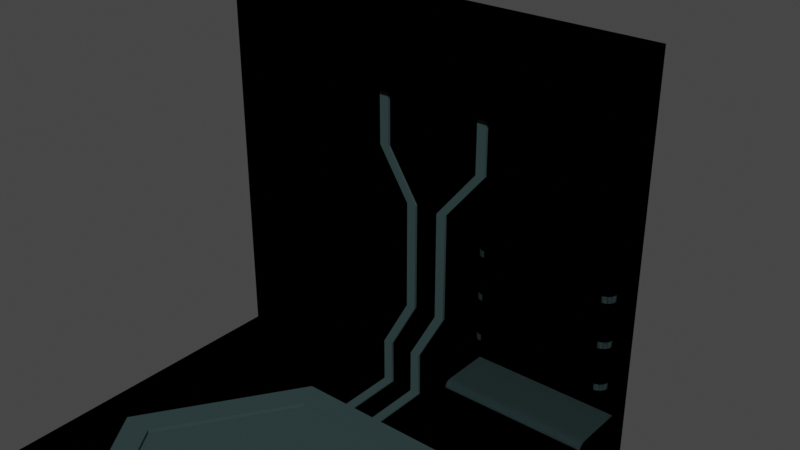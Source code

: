# Source: Booth_Generic.blend  (saved by Blender 2.93.21; exported with 4.5.12 LTS)
import bpy
from mathutils import Matrix  # noqa: F401  (used for matrix-valued properties, if any)

bpy.ops.wm.read_factory_settings(use_empty=True)
scene = bpy.context.scene
scene.name = 'Scene'

# ---- collections
col_collection = bpy.data.collections.new('Collection'); scene.collection.children.link(col_collection)
col_booth_simple = bpy.data.collections.new('Booth Simple'); scene.collection.children.link(col_booth_simple)

# ---- materials (node trees are filled in below, after node groups)
mat_booth = bpy.data.materials.new('Booth')
mat_booth.use_transparent_shadow = False
mat_booth.diffuse_color = (0.02563, 0.04831, 0.04954, 1.0)
mat_booth.roughness = 1.0
mat_booth.specular_intensity = 0.33

# ---- node groups
ng_auto_smooth = bpy.data.node_groups.new('Auto Smooth', 'GeometryNodeTree')
_s = ng_auto_smooth.interface.new_socket(name='Geometry', in_out='OUTPUT', socket_type='NodeSocketGeometry')
_s = ng_auto_smooth.interface.new_socket(name='Geometry', in_out='INPUT', socket_type='NodeSocketGeometry')
_s = ng_auto_smooth.interface.new_socket(name='Angle', in_out='INPUT', socket_type='NodeSocketFloat')
_s.subtype = 'ANGLE'
_s.min_value = 0.0
_s.max_value = 3.142
ng_auto_smooth.is_modifier = True
_N = ng_auto_smooth.nodes; _L = ng_auto_smooth.links
n0 = _N.new('NodeGroupOutput'); n0.name = 'Group Output'; n0.location = (480, -100)
n1 = _N.new('NodeGroupInput'); n1.name = 'Group Input'; n1.location = (-420, -300)
n2 = _N.new('NodeGroupInput'); n2.name = 'Group Input.001'; n2.location = (-60, -100)
n3 = _N.new('GeometryNodeSetShadeSmooth'); n3.name = 'Set Shade Smooth'; n3.location = (120, -100)
n3.domain = 'EDGE'
n4 = _N.new('GeometryNodeSetShadeSmooth'); n4.name = 'Set Shade Smooth.001'; n4.location = (300, -100)
n5 = _N.new('GeometryNodeInputMeshEdgeAngle'); n5.name = 'Edge Angle'; n5.location = (-420, -220)
n6 = _N.new('GeometryNodeInputEdgeSmooth'); n6.name = 'Is Edge Smooth'; n6.location = (-60, -160)
n7 = _N.new('GeometryNodeInputShadeSmooth'); n7.name = 'Is Face Smooth'; n7.location = (-240, -340)
n8 = _N.new('FunctionNodeBooleanMath'); n8.name = 'Boolean Math'; n8.location = (-60, -220)
n9 = _N.new('FunctionNodeCompare'); n9.name = 'Compare'; n9.location = (-240, -180)
n9.operation = 'LESS_EQUAL'
_L.new(n5.outputs[0], n9.inputs[0])
_L.new(n4.outputs[0], n0.inputs[0])
_L.new(n1.outputs[1], n9.inputs[1])
_L.new(n9.outputs[0], n8.inputs[0])
_L.new(n7.outputs[0], n8.inputs[1])
_L.new(n2.outputs[0], n3.inputs[0])
_L.new(n6.outputs[0], n3.inputs[1])
_L.new(n3.outputs[0], n4.inputs[0])
_L.new(n8.outputs[0], n3.inputs[2])
n0.is_active_output = True

# ---- material node trees
mat_booth.use_nodes = True; mat_booth.node_tree.nodes.clear()
_N = mat_booth.node_tree.nodes; _L = mat_booth.node_tree.links
n0 = _N.new('ShaderNodeBsdfPrincipled'); n0.name = 'Principled BSDF'; n0.location = (10, 300)
n0.distribution = 'GGX'
n0.subsurface_method = 'BURLEY'
n0.inputs[0].default_value = (0.02519, 0.04817, 0.04971, 1.0)
n0.inputs[2].default_value = 1.0
n0.inputs[3].default_value = 1.45
n0.inputs[13].default_value = 0.33
n0.inputs[27].default_value = (0.0, 0.0, 0.0, 1.0)
n0.inputs[28].default_value = 1.0
n1 = _N.new('ShaderNodeOutputMaterial'); n1.name = 'Material Output'; n1.location = (300, 300)
n2 = _N.new('ShaderNodeNormalMap'); n2.name = 'Normal Map'; n2.location = (-300, -300)
n2.label = 'Normal/Map'
n2.inputs[0].default_value = 0.0
_L.new(n0.outputs[0], n1.inputs[0])
_L.new(n2.outputs[0], n0.inputs[5])
n1.is_active_output = True

# ---- world
world_world = bpy.data.worlds.new('World'); scene.world = world_world
world_world.use_nodes = True; world_world.node_tree.nodes.clear()
_N = world_world.node_tree.nodes; _L = world_world.node_tree.links
n0 = _N.new('ShaderNodeOutputWorld'); n0.name = 'World Output'; n0.location = (300, 300)
n1 = _N.new('ShaderNodeBackground'); n1.name = 'Background'; n1.location = (10, 300)
n1.inputs[0].default_value = (0.05088, 0.05088, 0.05088, 1.0)
_L.new(n1.outputs[0], n0.inputs[0])
n0.is_active_output = True
world_world.color = (0.05088, 0.05088, 0.05088)
world_world.use_sun_shadow = False
world_world.sun_shadow_jitter_overblur = 0.0

# ---- meshes
me_comunidad_hispana_creadores_3_006 = bpy.data.meshes.new('comunidad hispana creadores 3.006')
me_comunidad_hispana_creadores_3_006.from_pydata([(2.068, 2.0, 0.04787), (2.068, -1.918, 0.04787), (-2.052, 2.0, 0.04787), (-2.052, -1.918, 0.04787), (2.068, 2.0, -0.002129), (2.068, -1.918, -0.002129), (-2.052, -1.918, -0.002128), (-2.052, 2.0, -0.002128), (2.068, 2.0, 3.765), (-2.067, 2.0, 3.765), (2.068, 2.0, -0.001769), (-2.067, 2.0, -0.001768), (-2.067, 2.03, 3.765), (2.068, 2.042, 3.765), (-2.067, 2.03, -0.001768), (2.068, 2.042, -0.001769), (-0.6109, 1.916, 2.431), (-0.6109, 1.916, 0.723), (-1.868, 1.916, 2.431), (-1.868, 1.916, 0.723), (-0.5475, 1.99, 2.494), (-0.5475, 1.99, 0.6596), (-1.931, 1.99, 0.6596), (-1.931, 1.99, 2.494), (-0.5475, 1.916, 2.494), (-0.5475, 1.916, 0.6596), (-1.931, 1.916, 2.494), (-1.931, 1.916, 0.6596), (-0.6109, 1.968, 2.431), (-0.6109, 1.968, 0.723), (-1.868, 1.968, 2.431), (-1.868, 1.968, 0.723), (1.948, 2.019, 1.055), (1.948, 2.019, 0.9986), (0.7179, 2.019, 1.055), (0.7179, 2.019, 0.9986), (1.948, 2.019, 1.439), (1.948, 2.019, 1.382), (0.7179, 2.019, 1.439), (0.7179, 2.019, 1.382), (1.948, 2.019, 1.837), (1.948, 2.019, 1.78), (0.7179, 2.019, 1.837), (0.7179, 2.019, 1.78), (1.975, 2.019, 0.7322), (1.975, 2.019, 0.6756), (0.7179, 2.019, 0.7322), (0.7179, 2.019, 0.6756), (0.7179, 1.524, 0.6756), (1.975, 1.586, 0.6756), (0.7179, 1.586, 0.6756), (0.7179, 1.586, 0.7323), (1.975, 1.524, 0.01392), (0.7179, 1.524, 0.01392), (1.975, 1.586, 0.01392), (0.7179, 1.586, 0.01392), (1.975, 1.586, 0.7323), (1.975, 1.524, 0.6756), (1.975, 1.562, 0.7279), (1.975, 1.542, 0.7157), (1.975, 1.528, 0.6973), (0.7179, 1.528, 0.6973), (0.7179, 1.542, 0.7157), (0.7179, 1.562, 0.7279), (1.878, 1.916, 3.6), (1.878, 1.916, 2.977), (-1.868, 1.916, 3.6), (-1.868, 1.916, 2.977), (1.941, 1.99, 3.663), (1.941, 1.99, 2.913), (-1.931, 1.99, 2.913), (-1.931, 1.99, 3.663), (1.941, 1.916, 3.663), (1.941, 1.916, 2.913), (-1.931, 1.916, 3.663), (-1.931, 1.916, 2.913), (1.878, 1.968, 3.6), (1.878, 1.968, 2.977), (-1.868, 1.968, 3.6), (-1.868, 1.968, 2.977), (1.869, 1.868, 1.055), (1.948, 1.947, 1.055), (1.893, 1.872, 1.055), (1.915, 1.883, 1.055), (1.933, 1.901, 1.055), (1.944, 1.923, 1.055), (1.948, 1.947, 0.9986), (1.869, 1.868, 0.9986), (1.944, 1.923, 0.9986), (1.933, 1.901, 0.9986), (1.915, 1.883, 0.9986), (1.893, 1.872, 0.9986), (0.7179, 1.947, 1.055), (0.7971, 1.868, 1.055), (0.7217, 1.923, 1.055), (0.733, 1.901, 1.055), (0.7505, 1.883, 1.055), (0.7726, 1.872, 1.055), (0.7971, 1.868, 0.9986), (0.7179, 1.947, 0.9986), (0.7726, 1.872, 0.9986), (0.7505, 1.883, 0.9986), (0.733, 1.901, 0.9986), (0.7217, 1.923, 0.9986), (1.869, 1.868, 1.439), (1.948, 1.947, 1.439), (1.893, 1.872, 1.439), (1.915, 1.883, 1.439), (1.933, 1.901, 1.439), (1.944, 1.923, 1.439), (1.948, 1.947, 1.382), (1.869, 1.868, 1.382), (1.944, 1.923, 1.382), (1.933, 1.901, 1.382), (1.915, 1.883, 1.382), (1.893, 1.872, 1.382), (0.7179, 1.947, 1.439), (0.7971, 1.868, 1.439), (0.7217, 1.923, 1.439), (0.733, 1.901, 1.439), (0.7505, 1.883, 1.439), (0.7726, 1.872, 1.439), (0.7971, 1.868, 1.382), (0.7179, 1.947, 1.382), (0.7726, 1.872, 1.382), (0.7505, 1.883, 1.382), (0.733, 1.901, 1.382), (0.7217, 1.923, 1.382), (1.869, 1.868, 1.837), (1.948, 1.947, 1.837), (1.893, 1.872, 1.837), (1.915, 1.883, 1.837), (1.933, 1.901, 1.837), (1.944, 1.923, 1.837), (1.948, 1.947, 1.78), (1.869, 1.868, 1.78), (1.944, 1.923, 1.78), (1.933, 1.901, 1.78), (1.915, 1.883, 1.78), (1.893, 1.872, 1.78), (0.7179, 1.947, 1.837), (0.7971, 1.868, 1.837), (0.7217, 1.923, 1.837), (0.733, 1.901, 1.837), (0.7505, 1.883, 1.837), (0.7726, 1.872, 1.837), (0.7971, 1.868, 1.78), (0.7179, 1.947, 1.78), (0.7726, 1.872, 1.78), (0.7505, 1.883, 1.78), (0.733, 1.901, 1.78), (0.7217, 1.923, 1.78), (1.989, 2.019, 0.7322), (1.989, 2.019, 0.6756), (0.7041, 2.019, 0.6756), (0.7041, 2.019, 0.7322), (1.989, 1.586, 0.7323), (1.989, 1.586, 0.6756), (1.989, 1.524, 0.6756), (0.7041, 1.586, 0.6756), (0.7041, 1.524, 0.6756), (0.7041, 1.586, 0.7323), (1.989, 1.524, 0.01392), (1.989, 1.586, 0.01392), (0.7041, 1.524, 0.01392), (0.7041, 1.586, 0.01392), (1.989, 1.528, 0.6973), (0.7041, 1.542, 0.7157), (0.7041, 1.528, 0.6973), (1.989, 1.542, 0.7157), (0.7041, 1.562, 0.7279), (1.989, 1.562, 0.7279), (-0.6109, 1.968, 2.431), (-0.6109, 1.968, 0.723), (-1.868, 1.968, 2.431), (-1.868, 1.968, 0.723), (0.7617, 1.417, 0.02179), (0.7617, -1.334, 0.02179), (-0.7456, 1.417, 0.02179), (-0.7456, -1.334, 0.02179), (1.683, 0.04111, 0.02179), (-1.667, 0.04111, 0.02179), (1.399, 0.04111, 0.08793), (0.6357, -1.098, 0.08793), (-0.6196, 1.181, 0.08793), (0.6357, 1.181, 0.08793), (-1.383, 0.04111, 0.08793), (-0.6196, -1.098, 0.08793), (1.683, 0.04111, 0.08793), (0.7617, -1.334, 0.08793), (-0.7456, 1.417, 0.08793), (0.7617, 1.417, 0.08793), (-1.667, 0.04111, 0.08793), (-0.7456, -1.334, 0.08793), (1.399, 0.04111, 0.0555), (-1.383, 0.04111, 0.0555), (0.6357, -1.098, 0.0555), (-0.6196, 1.181, 0.0555), (0.6357, 1.181, 0.0555), (-0.6196, -1.098, 0.0555), (-0.3455, 2.0, 0.4714), (-0.2583, 2.0, 0.4714), (-0.3455, 2.0, 0.02948), (-0.2583, 2.0, 0.02948), (-0.08043, 2.0, 0.9525), (0.006827, 2.0, 0.9525), (-0.08043, 2.0, 1.95), (0.006827, 2.0, 1.95), (-0.3455, 1.975, 0.4714), (-0.2583, 1.975, 0.4714), (-0.3455, 1.975, 0.02948), (-0.2583, 1.975, 0.02948), (-0.08043, 1.975, 0.9525), (0.006827, 1.975, 0.9525), (-0.08043, 1.975, 1.95), (0.006827, 1.975, 1.95), (-0.3741, 2.0, 2.409), (-0.2869, 2.0, 2.409), (-0.3741, 1.975, 2.409), (-0.2869, 1.975, 2.409), (-0.3741, 2.0, 2.938), (-0.2869, 2.0, 2.938), (-0.3741, 1.975, 2.938), (-0.2869, 1.975, 2.938), (-0.03445, 2.0, 0.4714), (0.05281, 2.0, 0.4714), (-0.03445, 2.0, 0.02948), (0.05281, 2.0, 0.02948), (0.2307, 2.0, 0.9525), (0.3179, 2.0, 0.9525), (0.2307, 2.0, 1.95), (0.3179, 2.0, 1.95), (-0.03445, 1.975, 0.4714), (0.05281, 1.975, 0.4714), (-0.03445, 1.975, 0.02948), (0.05281, 1.975, 0.02948), (0.2307, 1.975, 0.9525), (0.3179, 1.975, 0.9525), (0.2307, 1.975, 1.95), (0.3179, 1.975, 1.95), (0.6109, 2.0, 2.409), (0.6982, 2.0, 2.409), (0.6109, 1.975, 2.409), (0.6982, 1.975, 2.409), (0.6109, 2.0, 2.938), (0.6982, 2.0, 2.938), (0.6109, 1.975, 2.938), (0.6982, 1.975, 2.938), (-0.2583, 2.0, 0.06178), (-0.3455, 2.0, 0.06178), (-0.2583, 1.975, 0.06178), (-0.3455, 1.975, 0.06178), (0.05281, 2.0, 0.06178), (-0.03445, 2.0, 0.06178), (0.05281, 1.975, 0.06178), (-0.03445, 1.975, 0.06178), (-0.3455, 1.41, 0.02948), (-0.2583, 1.41, 0.02948), (-0.03445, 1.41, 0.02948), (0.05281, 1.41, 0.02948), (-0.2583, 1.41, 0.06178), (-0.3455, 1.41, 0.06178), (0.05281, 1.41, 0.06178), (-0.03445, 1.41, 0.06178), (-0.2583, 2.0, 0.06178), (-0.2583, 1.975, 0.06178), (-0.3455, 2.0, 0.06178), (-0.3455, 1.975, 0.06178), (0.05281, 2.0, 0.06178), (0.05281, 1.975, 0.06178), (-0.03445, 2.0, 0.06178), (-0.03445, 1.975, 0.06178)], [], [(5, 4, 0, 1), (7, 6, 3, 2), (6, 5, 1, 3), (1, 0, 2, 3), (10, 8, 9, 11), (15, 14, 12, 13), (8, 10, 15, 13), (9, 8, 13, 12), (9, 12, 14, 11), (21, 20, 24, 25), (20, 23, 26, 24), (23, 22, 27, 26), (22, 21, 25, 27), (19, 17, 29, 31), (16, 17, 25, 24), (18, 16, 24, 26), (19, 18, 26, 27), (17, 19, 27, 25), (16, 18, 30, 28), (18, 19, 31, 30), (17, 16, 28, 29), (32, 34, 92, 94, 95, 96, 97, 93, 80, 82, 83, 84, 85, 81), (87, 80, 93, 98), (34, 35, 99, 92), (35, 33, 86, 88, 89, 90, 91, 87, 98, 100, 101, 102, 103, 99), (37, 36, 105, 110), (36, 38, 116, 118, 119, 120, 121, 117, 104, 106, 107, 108, 109, 105), (111, 104, 117, 122), (38, 39, 123, 116), (39, 37, 110, 112, 113, 114, 115, 111, 122, 124, 125, 126, 127, 123), (41, 40, 129, 134), (40, 42, 140, 142, 143, 144, 145, 141, 128, 130, 131, 132, 133, 129), (135, 128, 141, 146), (42, 43, 147, 140), (43, 41, 134, 136, 137, 138, 139, 135, 146, 148, 149, 150, 151, 147), (56, 58, 171, 156), (45, 44, 152, 153), (60, 57, 158, 166), (44, 46, 51, 56), (47, 45, 49, 50), (50, 55, 165, 159), (57, 48, 53, 52), (50, 49, 54, 55), (44, 56, 156, 152), (48, 57, 60, 61), (61, 60, 59, 62), (62, 59, 58, 63), (63, 58, 56, 51), (58, 59, 169, 171), (69, 68, 72, 73), (68, 71, 74, 72), (71, 70, 75, 74), (70, 69, 73, 75), (67, 65, 77, 79), (64, 65, 73, 72), (66, 64, 72, 74), (67, 66, 74, 75), (65, 67, 75, 73), (77, 76, 78, 79), (64, 66, 78, 76), (66, 67, 79, 78), (65, 64, 76, 77), (80, 87, 91, 82), (82, 91, 90, 83), (83, 90, 89, 84), (84, 89, 88, 85), (85, 88, 86, 81), (98, 93, 97, 100), (100, 97, 96, 101), (101, 96, 95, 102), (102, 95, 94, 103), (103, 94, 92, 99), (104, 111, 115, 106), (106, 115, 114, 107), (107, 114, 113, 108), (108, 113, 112, 109), (109, 112, 110, 105), (122, 117, 121, 124), (124, 121, 120, 125), (125, 120, 119, 126), (126, 119, 118, 127), (127, 118, 116, 123), (128, 135, 139, 130), (130, 139, 138, 131), (131, 138, 137, 132), (132, 137, 136, 133), (133, 136, 134, 129), (146, 141, 145, 148), (148, 145, 144, 149), (149, 144, 143, 150), (150, 143, 142, 151), (151, 142, 140, 147), (33, 32, 81, 86), (157, 158, 162, 163), (161, 159, 160, 168, 167, 170), (155, 154, 159, 161), (153, 152, 156, 157), (160, 159, 165, 164), (157, 156, 171, 169, 166, 158), (49, 45, 153, 157), (52, 54, 163, 162), (57, 52, 162, 158), (47, 50, 159, 154), (61, 62, 167, 168), (46, 47, 154, 155), (55, 53, 164, 165), (48, 61, 168, 160), (59, 60, 166, 169), (63, 51, 161, 170), (54, 49, 157, 163), (51, 46, 155, 161), (62, 63, 170, 167), (53, 48, 160, 164), (173, 172, 174, 175), (182, 185, 198, 194), (185, 184, 197, 198), (180, 176, 191, 188), (178, 181, 192, 190), (177, 180, 188, 189), (181, 179, 193, 192), (179, 177, 189, 193), (176, 178, 190, 191), (182, 183, 189, 188), (184, 185, 191, 190), (186, 184, 190, 192), (183, 187, 193, 189), (185, 182, 188, 191), (187, 186, 192, 193), (194, 198, 197, 195), (196, 194, 195, 199), (184, 186, 195, 197), (183, 182, 194, 196), (186, 187, 199, 195), (187, 183, 196, 199), (265, 209, 208, 267), (208, 209, 213, 212), (212, 213, 215, 214), (249, 202, 210, 251), (206, 204, 212, 214), (201, 205, 213, 209), (264, 201, 209, 265), (205, 207, 215, 213), (214, 215, 219, 218), (204, 200, 208, 212), (216, 218, 222, 220), (206, 214, 218, 216), (215, 207, 217, 219), (219, 217, 221, 223), (218, 219, 223, 222), (269, 233, 232, 271), (232, 233, 237, 236), (236, 237, 239, 238), (253, 226, 234, 255), (230, 228, 236, 238), (225, 229, 237, 233), (268, 225, 233, 269), (229, 231, 239, 237), (238, 239, 243, 242), (228, 224, 232, 236), (240, 242, 246, 244), (230, 238, 242, 240), (239, 231, 241, 243), (243, 241, 245, 247), (242, 243, 247, 246), (203, 248, 250, 211), (200, 266, 267, 208), (251, 210, 256, 261), (227, 252, 254, 235), (224, 270, 271, 232), (235, 254, 262, 259), (257, 260, 261, 256), (259, 262, 263, 258), (255, 234, 258, 263), (250, 251, 261, 260), (254, 255, 263, 262), (211, 250, 260, 257)])
me_comunidad_hispana_creadores_3_006.polygons.foreach_set('use_smooth', [1, 1, 1, 1, 1, 1, 1, 1, 1, 1, 1, 1, 1, 1, 1, 1, 1, 1, 1, 1, 1, 1, 1, 1, 1, 1, 1, 1, 1, 1, 1, 1, 1, 1, 1, 1, 0, 1, 1, 1, 1, 1, 1, 1, 1, 1, 1, 1, 1, 1, 1, 1, 1, 1, 1, 1, 1, 1, 1, 1, 1, 1, 1, 1, 1, 1, 1, 1, 1, 1, 1, 1, 1, 1, 1, 1, 1, 1, 1, 1, 1, 1, 1, 1, 1, 1, 1, 1, 1, 1, 1, 1, 1, 1, 1, 1, 1, 1, 1, 1, 0, 1, 1, 1, 0, 0, 1, 1, 1, 1, 1, 1, 1, 1, 1, 1, 1, 1, 1, 1, 1, 1, 1, 1, 1, 1, 1, 1, 1, 1, 1, 1, 1, 1, 1, 1, 1, 1, 1, 1, 1, 1, 1, 1, 1, 1, 1, 1, 1, 1, 1, 1, 1, 1, 1, 1, 1, 1, 1, 1, 1, 1, 1, 1, 1, 1, 1, 1, 1, 1, 1, 1, 1, 1, 1, 1])
_uv = me_comunidad_hispana_creadores_3_006.uv_layers.new(name='UVMap')
_uv.uv.foreach_set('vector', [0.9331, 0.2687, 0.6923, 0.2687, 0.6923, 0.2645, 0.9331, 0.2645, 0.6923, 0.007065, 0.9331, 0.007065, 0.9331, 0.01127, 0.6923, 0.01127, 0.9375, 0.01125, 0.9375, 0.2645, 0.9331, 0.2645, 0.9331, 0.01127, 0.9331, 0.2645, 0.6923, 0.2645, 0.6923, 0.01127, 0.9331, 0.01127, 0.933, 0.2753, 0.933, 0.507, 0.6785, 0.507, 0.6785, 0.2753, 0.933, 0.7432, 0.6786, 0.7432, 0.6786, 0.5114, 0.933, 0.5114, 0.933, 0.507, 0.933, 0.2753, 0.937, 0.2752, 0.937, 0.507, 0.6785, 0.507, 0.933, 0.507, 0.933, 0.5114, 0.6786, 0.5114, 0.6785, 0.507, 0.6745, 0.507, 0.6745, 0.2752, 0.6785, 0.2753, 0.9652, 0.4947, 0.9652, 0.6083, 0.9697, 0.6083, 0.9697, 0.4947, 0.9398, 0.4947, 0.9398, 0.5803, 0.9443, 0.5803, 0.9443, 0.4947, 0.9781, 0.4938, 0.9781, 0.6073, 0.9827, 0.6073, 0.9827, 0.4938, 0.9524, 0.4947, 0.9524, 0.5804, 0.957, 0.5804, 0.957, 0.4947, 0.9609, 0.4987, 0.9609, 0.5765, 0.9642, 0.5765, 0.9642, 0.4987, 0.9737, 0.6044, 0.9737, 0.4987, 0.9697, 0.4947, 0.9697, 0.6083, 0.9482, 0.5764, 0.9482, 0.4986, 0.9443, 0.4947, 0.9443, 0.5803, 0.9866, 0.6034, 0.9866, 0.4977, 0.9827, 0.4938, 0.9827, 0.6073, 0.9609, 0.5765, 0.9609, 0.4987, 0.957, 0.4947, 0.957, 0.5804, 0.9482, 0.4986, 0.9482, 0.5764, 0.9515, 0.5764, 0.9515, 0.4986, 0.9866, 0.4977, 0.9866, 0.6034, 0.9898, 0.6034, 0.9898, 0.4977, 0.9737, 0.4987, 0.9737, 0.6044, 0.9769, 0.6044, 0.9769, 0.4987, 0.9553, 0.6694, 0.9553, 0.7417, 0.9511, 0.7417, 0.9497, 0.7415, 0.9484, 0.7408, 0.9473, 0.7398, 0.9465, 0.7385, 0.9464, 0.737, 0.9464, 0.674, 0.9465, 0.6726, 0.9473, 0.6713, 0.9484, 0.6703, 0.9497, 0.6696, 0.9511, 0.6694, 0.9431, 0.674, 0.9464, 0.674, 0.9464, 0.737, 0.9431, 0.737, 0.9464, 0.7485, 0.9431, 0.7485, 0.9431, 0.7443, 0.9464, 0.7443, 0.9343, 0.7417, 0.9343, 0.6694, 0.9385, 0.6694, 0.9399, 0.6696, 0.9412, 0.6703, 0.9422, 0.6713, 0.943, 0.6726, 0.9431, 0.674, 0.9431, 0.737, 0.943, 0.7385, 0.9422, 0.7398, 0.9412, 0.7408, 0.9399, 0.7415, 0.9385, 0.7417, 0.9651, 0.6621, 0.9684, 0.6621, 0.9684, 0.6663, 0.9651, 0.6663, 0.9773, 0.6689, 0.9773, 0.7412, 0.9731, 0.7412, 0.9716, 0.741, 0.9703, 0.7404, 0.9693, 0.7393, 0.9685, 0.738, 0.9684, 0.7366, 0.9684, 0.6736, 0.9685, 0.6721, 0.9693, 0.6708, 0.9703, 0.6698, 0.9716, 0.6691, 0.9731, 0.6689, 0.9651, 0.6736, 0.9684, 0.6736, 0.9684, 0.7366, 0.9651, 0.7366, 0.9684, 0.7481, 0.9651, 0.7481, 0.9651, 0.7439, 0.9684, 0.7439, 0.9562, 0.7412, 0.9562, 0.6689, 0.9604, 0.6689, 0.9619, 0.6691, 0.9632, 0.6698, 0.9642, 0.6708, 0.965, 0.6721, 0.9651, 0.6736, 0.9651, 0.7366, 0.965, 0.738, 0.9642, 0.7393, 0.9632, 0.7404, 0.9619, 0.741, 0.9604, 0.7412, 0.9871, 0.6624, 0.9904, 0.6624, 0.9904, 0.6666, 0.9871, 0.6666, 0.9992, 0.6692, 0.9992, 0.7415, 0.995, 0.7415, 0.9936, 0.7413, 0.9923, 0.7406, 0.9913, 0.7396, 0.9905, 0.7383, 0.9904, 0.7369, 0.9904, 0.6739, 0.9905, 0.6724, 0.9913, 0.6711, 0.9923, 0.6701, 0.9936, 0.6694, 0.995, 0.6692, 0.9871, 0.6739, 0.9904, 0.6739, 0.9904, 0.7369, 0.9871, 0.7369, 0.9904, 0.7484, 0.9871, 0.7484, 0.9871, 0.7442, 0.9904, 0.7442, 0.9782, 0.7415, 0.9782, 0.6692, 0.9824, 0.6692, 0.9838, 0.6694, 0.9851, 0.6701, 0.9862, 0.6711, 0.987, 0.6724, 0.9871, 0.6739, 0.9871, 0.7369, 0.987, 0.7383, 0.9862, 0.7396, 0.9851, 0.7406, 0.9838, 0.7413, 0.9824, 0.7415, 0.9478, 0.6328, 0.9468, 0.6315, 0.9476, 0.631, 0.9486, 0.6323, 0.9631, 0.6569, 0.9588, 0.658, 0.9593, 0.657, 0.962, 0.6561, 0.9458, 0.6286, 0.9458, 0.6271, 0.9467, 0.6271, 0.9467, 0.6285, 0.7565, 0.8213, 0.6783, 0.8213, 0.6783, 0.794, 0.7565, 0.794, 0.6783, 0.8248, 0.7565, 0.8248, 0.7565, 0.8513, 0.6783, 0.8513, 0.9441, 0.6283, 0.9433, 0.5893, 0.9425, 0.5905, 0.9431, 0.6286, 0.7565, 0.7883, 0.6783, 0.7883, 0.6783, 0.7464, 0.7565, 0.7464, 0.6783, 0.8513, 0.7565, 0.8513, 0.7565, 0.8913, 0.6783, 0.8913, 0.9588, 0.658, 0.9478, 0.6328, 0.9486, 0.6323, 0.9593, 0.657, 0.6783, 0.7883, 0.7565, 0.7883, 0.7565, 0.7897, 0.6783, 0.7897, 0.6783, 0.7897, 0.7565, 0.7897, 0.7565, 0.7911, 0.6783, 0.7911, 0.6783, 0.7911, 0.7565, 0.7911, 0.7565, 0.7925, 0.6783, 0.7925, 0.6783, 0.7925, 0.7565, 0.7925, 0.7565, 0.794, 0.6783, 0.794, 0.9468, 0.6315, 0.9462, 0.6301, 0.947, 0.6298, 0.9476, 0.631, 0.9931, 0.6094, 0.9931, 0.6588, 0.9883, 0.6588, 0.9883, 0.6094, 0.9841, 0.01191, 0.9841, 0.2575, 0.9794, 0.2575, 0.9794, 0.01191, 0.9785, 0.61, 0.9785, 0.6594, 0.9736, 0.6594, 0.9736, 0.61, 0.9657, 0.01191, 0.9657, 0.2575, 0.961, 0.2575, 0.961, 0.01191, 0.9568, 0.01613, 0.9568, 0.2535, 0.9526, 0.2535, 0.9526, 0.01614, 0.9841, 0.6546, 0.9841, 0.6135, 0.9883, 0.6094, 0.9883, 0.6588, 0.9752, 0.2535, 0.9752, 0.01613, 0.9794, 0.01191, 0.9794, 0.2575, 0.9694, 0.6552, 0.9694, 0.6142, 0.9736, 0.61, 0.9736, 0.6594, 0.9568, 0.2535, 0.9568, 0.01613, 0.961, 0.01191, 0.961, 0.2575, 0.9474, 0.2608, 0.9859, 0.2608, 0.9859, 0.4926, 0.9474, 0.4926, 0.9752, 0.01613, 0.9752, 0.2535, 0.9711, 0.2535, 0.9711, 0.01614, 0.9694, 0.6142, 0.9694, 0.6552, 0.966, 0.6552, 0.966, 0.6142, 0.9841, 0.6135, 0.9841, 0.6546, 0.9806, 0.6546, 0.9806, 0.6135, 0.9464, 0.674, 0.9431, 0.674, 0.943, 0.6726, 0.9465, 0.6726, 0.9465, 0.6726, 0.943, 0.6726, 0.9431, 0.6711, 0.9464, 0.6711, 0.9464, 0.6711, 0.9431, 0.6711, 0.9431, 0.6697, 0.9464, 0.6697, 0.9464, 0.6697, 0.9431, 0.6697, 0.9431, 0.6682, 0.9464, 0.6682, 0.9464, 0.6682, 0.9431, 0.6682, 0.9431, 0.6667, 0.9464, 0.6667, 0.9431, 0.737, 0.9464, 0.737, 0.9465, 0.7385, 0.943, 0.7385, 0.943, 0.7385, 0.9465, 0.7385, 0.9464, 0.74, 0.9431, 0.74, 0.9431, 0.74, 0.9464, 0.74, 0.9464, 0.7414, 0.9431, 0.7414, 0.9431, 0.7414, 0.9464, 0.7414, 0.9464, 0.7429, 0.9431, 0.7429, 0.9431, 0.7429, 0.9464, 0.7429, 0.9464, 0.7443, 0.9431, 0.7443, 0.9684, 0.6736, 0.9651, 0.6736, 0.965, 0.6721, 0.9685, 0.6721, 0.9685, 0.6721, 0.965, 0.6721, 0.9651, 0.6707, 0.9684, 0.6707, 0.9684, 0.6707, 0.9651, 0.6707, 0.9651, 0.6692, 0.9684, 0.6692, 0.9684, 0.6692, 0.9651, 0.6692, 0.9651, 0.6677, 0.9684, 0.6677, 0.9684, 0.6677, 0.9651, 0.6677, 0.9651, 0.6663, 0.9684, 0.6663, 0.9651, 0.7366, 0.9684, 0.7366, 0.9685, 0.738, 0.965, 0.738, 0.965, 0.738, 0.9685, 0.738, 0.9684, 0.7395, 0.9651, 0.7395, 0.9651, 0.7395, 0.9684, 0.7395, 0.9684, 0.741, 0.9651, 0.741, 0.9651, 0.741, 0.9684, 0.741, 0.9684, 0.7424, 0.9651, 0.7424, 0.9651, 0.7424, 0.9684, 0.7424, 0.9684, 0.7439, 0.9651, 0.7439, 0.9904, 0.6739, 0.9871, 0.6739, 0.987, 0.6724, 0.9905, 0.6724, 0.9905, 0.6724, 0.987, 0.6724, 0.9871, 0.6709, 0.9904, 0.6709, 0.9904, 0.6709, 0.9871, 0.6709, 0.9871, 0.6695, 0.9904, 0.6695, 0.9904, 0.6695, 0.9871, 0.6695, 0.9871, 0.668, 0.9904, 0.668, 0.9904, 0.668, 0.9871, 0.668, 0.9871, 0.6666, 0.9904, 0.6666, 0.9871, 0.7369, 0.9904, 0.7369, 0.9905, 0.7383, 0.987, 0.7383, 0.987, 0.7383, 0.9905, 0.7383, 0.9904, 0.7398, 0.9871, 0.7398, 0.9871, 0.7398, 0.9904, 0.7398, 0.9904, 0.7412, 0.9871, 0.7412, 0.9871, 0.7412, 0.9904, 0.7412, 0.9904, 0.7427, 0.9871, 0.7427, 0.9871, 0.7427, 0.9904, 0.7427, 0.9904, 0.7442, 0.9871, 0.7442, 0.9431, 0.6626, 0.9464, 0.6626, 0.9464, 0.6667, 0.9431, 0.6667, 0.9517, 0.6286, 0.9467, 0.6271, 0.9479, 0.5902, 0.9511, 0.5904, 0.94, 0.6323, 0.9431, 0.6286, 0.9381, 0.6271, 0.9381, 0.6285, 0.9384, 0.6298, 0.939, 0.6311, 0.9507, 0.657, 0.9535, 0.6561, 0.9431, 0.6286, 0.94, 0.6323, 0.962, 0.6561, 0.9593, 0.657, 0.9486, 0.6323, 0.9517, 0.6286, 0.9381, 0.6271, 0.9431, 0.6286, 0.9425, 0.5905, 0.9393, 0.5903, 0.9517, 0.6286, 0.9486, 0.6323, 0.9476, 0.631, 0.947, 0.6298, 0.9467, 0.6285, 0.9467, 0.6271, 0.9527, 0.6283, 0.9631, 0.6569, 0.962, 0.6561, 0.9517, 0.6286, 0.9471, 0.5893, 0.9518, 0.5893, 0.9511, 0.5904, 0.9479, 0.5902, 0.9458, 0.6271, 0.9471, 0.5893, 0.9479, 0.5902, 0.9467, 0.6271, 0.9545, 0.6569, 0.9441, 0.6283, 0.9431, 0.6286, 0.9535, 0.6561, 0.9372, 0.6286, 0.9376, 0.6301, 0.9384, 0.6298, 0.9381, 0.6285, 0.9502, 0.6581, 0.9545, 0.6569, 0.9535, 0.6561, 0.9507, 0.657, 0.9433, 0.5893, 0.9385, 0.5894, 0.9393, 0.5903, 0.9425, 0.5905, 0.9372, 0.6271, 0.9372, 0.6286, 0.9381, 0.6285, 0.9381, 0.6271, 0.9462, 0.6301, 0.9458, 0.6286, 0.9467, 0.6285, 0.947, 0.6298, 0.9383, 0.6316, 0.9392, 0.6329, 0.94, 0.6323, 0.939, 0.6311, 0.9518, 0.5893, 0.9527, 0.6283, 0.9517, 0.6286, 0.9511, 0.5904, 0.9392, 0.6329, 0.9502, 0.6581, 0.9507, 0.657, 0.94, 0.6323, 0.9376, 0.6301, 0.9383, 0.6316, 0.939, 0.6311, 0.9384, 0.6298, 0.9385, 0.5894, 0.9372, 0.6271, 0.9381, 0.6271, 0.9393, 0.5903, 0.6717, 0.0001782, 0.6717, 0.9995, 0.0001225, 0.9995, 0.0001225, 0.0001782, 0.9567, 0.7634, 0.9763, 0.8101, 0.9752, 0.8104, 0.9557, 0.7638, 0.9763, 0.8101, 0.9775, 0.8571, 0.9762, 0.8568, 0.9752, 0.8104, 0.9656, 0.7527, 0.9879, 0.8081, 0.9856, 0.8086, 0.9634, 0.7536, 0.9878, 0.8591, 0.9663, 0.9146, 0.9637, 0.9136, 0.9853, 0.8587, 0.9675, 0.8592, 0.946, 0.9146, 0.9434, 0.9136, 0.965, 0.8588, 0.9453, 0.7527, 0.9676, 0.8082, 0.9653, 0.8086, 0.9431, 0.7536, 0.9676, 0.8082, 0.9675, 0.8592, 0.965, 0.8588, 0.9653, 0.8086, 0.9879, 0.8081, 0.9878, 0.8591, 0.9853, 0.8587, 0.9856, 0.8086, 0.9367, 0.9036, 0.9572, 0.8571, 0.965, 0.8588, 0.9434, 0.9136, 0.9775, 0.8571, 0.9763, 0.8101, 0.9856, 0.8086, 0.9853, 0.8587, 0.957, 0.9036, 0.9775, 0.8571, 0.9853, 0.8587, 0.9637, 0.9136, 0.9572, 0.8571, 0.956, 0.8102, 0.9653, 0.8086, 0.965, 0.8588, 0.9763, 0.8101, 0.9567, 0.7634, 0.9634, 0.7536, 0.9856, 0.8086, 0.956, 0.8102, 0.9364, 0.7634, 0.9431, 0.7536, 0.9653, 0.8086, 0.7613, 0.8288, 0.8137, 0.7504, 0.9, 0.7504, 0.9525, 0.8287, 0.8138, 0.9071, 0.7613, 0.8288, 0.9525, 0.8287, 0.9001, 0.907, 0.9775, 0.8571, 0.957, 0.9036, 0.9559, 0.9031, 0.9762, 0.8568, 0.9572, 0.8571, 0.9367, 0.9036, 0.9356, 0.9032, 0.956, 0.8569, 0.9364, 0.7634, 0.956, 0.8102, 0.9549, 0.8104, 0.9354, 0.7638, 0.956, 0.8102, 0.9572, 0.8571, 0.956, 0.8569, 0.9549, 0.8104, 0.9259, 0.9861, 0.8926, 0.985, 0.8936, 0.9795, 0.9259, 0.9786, 0.8936, 0.9795, 0.8926, 0.985, 0.8538, 0.9921, 0.8548, 0.9865, 0.8548, 0.9865, 0.8538, 0.9921, 0.7842, 0.9927, 0.7828, 0.9863, 0.9247, 0.9765, 0.9262, 0.9751, 0.9274, 0.976, 0.9259, 0.9786, 0.783, 0.9844, 0.8547, 0.9848, 0.8548, 0.9865, 0.7828, 0.9863, 0.8928, 0.9867, 0.854, 0.9938, 0.8538, 0.9921, 0.8926, 0.985, 0.9248, 0.988, 0.8928, 0.9867, 0.8926, 0.985, 0.9259, 0.9861, 0.854, 0.9938, 0.784, 0.9946, 0.7842, 0.9927, 0.8538, 0.9921, 0.7828, 0.9863, 0.7842, 0.9927, 0.7407, 0.9833, 0.7394, 0.9769, 0.8547, 0.9848, 0.8934, 0.9778, 0.8936, 0.9795, 0.8548, 0.9865, 0.7396, 0.9751, 0.7394, 0.9769, 0.7003, 0.9771, 0.7003, 0.9751, 0.783, 0.9844, 0.7828, 0.9863, 0.7394, 0.9769, 0.7396, 0.9751, 0.7842, 0.9927, 0.784, 0.9946, 0.7405, 0.9852, 0.7407, 0.9833, 0.7407, 0.9833, 0.7405, 0.9852, 0.7003, 0.9851, 0.7003, 0.9832, 0.7394, 0.9769, 0.7407, 0.9833, 0.7003, 0.9832, 0.7003, 0.9771, 0.7406, 0.9571, 0.7761, 0.9615, 0.7745, 0.9673, 0.7399, 0.9652, 0.7745, 0.9673, 0.7761, 0.9615, 0.8183, 0.9574, 0.8167, 0.9634, 0.8167, 0.9634, 0.8183, 0.9574, 0.8848, 0.9636, 0.8828, 0.9691, 0.7409, 0.9675, 0.7392, 0.9689, 0.7381, 0.9678, 0.7399, 0.9652, 0.883, 0.9708, 0.8167, 0.9653, 0.8167, 0.9634, 0.8828, 0.9691, 0.7761, 0.9597, 0.8183, 0.9557, 0.8183, 0.9574, 0.7761, 0.9615, 0.7419, 0.9553, 0.7761, 0.9597, 0.7761, 0.9615, 0.7406, 0.9571, 0.8183, 0.9557, 0.8847, 0.9617, 0.8848, 0.9636, 0.8183, 0.9574, 0.8828, 0.9691, 0.8848, 0.9636, 0.9271, 0.9553, 0.9252, 0.9607, 0.8167, 0.9653, 0.7746, 0.9692, 0.7745, 0.9673, 0.8167, 0.9634, 0.9253, 0.9626, 0.9252, 0.9607, 0.9631, 0.9646, 0.9629, 0.9662, 0.883, 0.9708, 0.8828, 0.9691, 0.9252, 0.9607, 0.9253, 0.9626, 0.8848, 0.9636, 0.8847, 0.9617, 0.927, 0.9535, 0.9271, 0.9553, 0.9271, 0.9553, 0.927, 0.9535, 0.9637, 0.9561, 0.9636, 0.9578, 0.9252, 0.9607, 0.9271, 0.9553, 0.9636, 0.9578, 0.9631, 0.9646, 0.9264, 0.9894, 0.9248, 0.988, 0.9259, 0.9861, 0.9275, 0.9882, 0.8934, 0.9778, 0.9247, 0.9765, 0.9259, 0.9786, 0.8936, 0.9795, 0.9259, 0.9786, 0.9274, 0.976, 0.9628, 0.9784, 0.9604, 0.9801, 0.7404, 0.9535, 0.7419, 0.9553, 0.7406, 0.9571, 0.739, 0.9547, 0.7746, 0.9692, 0.7409, 0.9675, 0.7399, 0.9652, 0.7745, 0.9673, 0.739, 0.9547, 0.7406, 0.9571, 0.7033, 0.9566, 0.7016, 0.9549, 0.9622, 0.985, 0.9606, 0.9835, 0.9604, 0.9801, 0.9628, 0.9784, 0.7016, 0.9549, 0.7033, 0.9566, 0.7031, 0.9603, 0.7003, 0.9619, 0.7399, 0.9652, 0.7381, 0.9678, 0.7003, 0.9619, 0.7031, 0.9603, 0.9259, 0.9861, 0.9259, 0.9786, 0.9604, 0.9801, 0.9606, 0.9835, 0.7406, 0.9571, 0.7399, 0.9652, 0.7031, 0.9603, 0.7033, 0.9566, 0.9275, 0.9882, 0.9259, 0.9861, 0.9606, 0.9835, 0.9622, 0.985])
me_comunidad_hispana_creadores_3_006.materials.append(mat_booth)
me_comunidad_hispana_creadores_3_006.use_remesh_fix_poles = True
me_comunidad_hispana_creadores_3_006.use_remesh_preserve_attributes = False
me_comunidad_hispana_creadores_3_006.use_mirror_vertex_groups = False
me_comunidad_hispana_creadores_3_006.update()
me_comunidad_hispana_creadores_3_002 = bpy.data.meshes.new('comunidad hispana creadores 3.002')
me_comunidad_hispana_creadores_3_002.from_pydata([(2.068, 2.0, 0.04787), (2.068, -1.918, 0.04787), (-2.052, 2.0, 0.04787), (-2.052, -1.918, 0.04787), (2.068, 2.0, -0.002129), (2.068, -1.918, -0.002129), (-2.052, -1.918, -0.002128), (-2.052, 2.0, -0.002128), (2.068, 2.0, 3.765), (-2.067, 2.0, 3.765), (2.068, 2.0, -0.001769), (-2.067, 2.0, -0.001768), (-2.067, 2.03, 3.765), (2.068, 2.042, 3.765), (-2.067, 2.03, -0.001768), (2.068, 2.042, -0.001769), (-0.6109, 1.916, 2.431), (-0.6109, 1.916, 0.723), (-1.868, 1.916, 2.431), (-1.868, 1.916, 0.723), (-0.5475, 1.99, 2.494), (-0.5475, 1.99, 0.6596), (-1.931, 1.99, 0.6596), (-1.931, 1.99, 2.494), (-0.5475, 1.916, 2.494), (-0.5475, 1.916, 0.6596), (-1.931, 1.916, 2.494), (-1.931, 1.916, 0.6596), (-0.6109, 1.968, 2.431), (-0.6109, 1.968, 0.723), (-1.868, 1.968, 2.431), (-1.868, 1.968, 0.723), (1.948, 2.019, 1.055), (1.948, 2.019, 0.9986), (0.7179, 2.019, 1.055), (0.7179, 2.019, 0.9986), (1.948, 2.019, 1.439), (1.948, 2.019, 1.382), (0.7179, 2.019, 1.439), (0.7179, 2.019, 1.382), (1.948, 2.019, 1.837), (1.948, 2.019, 1.78), (0.7179, 2.019, 1.837), (0.7179, 2.019, 1.78), (1.975, 2.019, 0.7322), (1.975, 2.019, 0.6756), (0.7179, 2.019, 0.7322), (0.7179, 2.019, 0.6756), (0.7179, 1.524, 0.6756), (1.975, 1.586, 0.6756), (0.7179, 1.586, 0.6756), (0.7179, 1.586, 0.7323), (1.975, 1.524, 0.01392), (0.7179, 1.524, 0.01392), (1.975, 1.586, 0.01392), (0.7179, 1.586, 0.01392), (1.975, 1.586, 0.7323), (1.975, 1.524, 0.6756), (1.975, 1.562, 0.7279), (1.975, 1.542, 0.7157), (1.975, 1.528, 0.6973), (0.7179, 1.528, 0.6973), (0.7179, 1.542, 0.7157), (0.7179, 1.562, 0.7279), (1.878, 1.916, 3.6), (1.878, 1.916, 2.977), (-1.868, 1.916, 3.6), (-1.868, 1.916, 2.977), (1.941, 1.99, 3.663), (1.941, 1.99, 2.913), (-1.931, 1.99, 2.913), (-1.931, 1.99, 3.663), (1.941, 1.916, 3.663), (1.941, 1.916, 2.913), (-1.931, 1.916, 3.663), (-1.931, 1.916, 2.913), (1.878, 1.968, 3.6), (1.878, 1.968, 2.977), (-1.868, 1.968, 3.6), (-1.868, 1.968, 2.977), (1.869, 1.868, 1.055), (1.948, 1.947, 1.055), (1.893, 1.872, 1.055), (1.915, 1.883, 1.055), (1.933, 1.901, 1.055), (1.944, 1.923, 1.055), (1.948, 1.947, 0.9986), (1.869, 1.868, 0.9986), (1.944, 1.923, 0.9986), (1.933, 1.901, 0.9986), (1.915, 1.883, 0.9986), (1.893, 1.872, 0.9986), (0.7179, 1.947, 1.055), (0.7971, 1.868, 1.055), (0.7217, 1.923, 1.055), (0.733, 1.901, 1.055), (0.7505, 1.883, 1.055), (0.7726, 1.872, 1.055), (0.7971, 1.868, 0.9986), (0.7179, 1.947, 0.9986), (0.7726, 1.872, 0.9986), (0.7505, 1.883, 0.9986), (0.733, 1.901, 0.9986), (0.7217, 1.923, 0.9986), (1.869, 1.868, 1.439), (1.948, 1.947, 1.439), (1.893, 1.872, 1.439), (1.915, 1.883, 1.439), (1.933, 1.901, 1.439), (1.944, 1.923, 1.439), (1.948, 1.947, 1.382), (1.869, 1.868, 1.382), (1.944, 1.923, 1.382), (1.933, 1.901, 1.382), (1.915, 1.883, 1.382), (1.893, 1.872, 1.382), (0.7179, 1.947, 1.439), (0.7971, 1.868, 1.439), (0.7217, 1.923, 1.439), (0.733, 1.901, 1.439), (0.7505, 1.883, 1.439), (0.7726, 1.872, 1.439), (0.7971, 1.868, 1.382), (0.7179, 1.947, 1.382), (0.7726, 1.872, 1.382), (0.7505, 1.883, 1.382), (0.733, 1.901, 1.382), (0.7217, 1.923, 1.382), (1.869, 1.868, 1.837), (1.948, 1.947, 1.837), (1.893, 1.872, 1.837), (1.915, 1.883, 1.837), (1.933, 1.901, 1.837), (1.944, 1.923, 1.837), (1.948, 1.947, 1.78), (1.869, 1.868, 1.78), (1.944, 1.923, 1.78), (1.933, 1.901, 1.78), (1.915, 1.883, 1.78), (1.893, 1.872, 1.78), (0.7179, 1.947, 1.837), (0.7971, 1.868, 1.837), (0.7217, 1.923, 1.837), (0.733, 1.901, 1.837), (0.7505, 1.883, 1.837), (0.7726, 1.872, 1.837), (0.7971, 1.868, 1.78), (0.7179, 1.947, 1.78), (0.7726, 1.872, 1.78), (0.7505, 1.883, 1.78), (0.733, 1.901, 1.78), (0.7217, 1.923, 1.78), (1.989, 2.019, 0.7322), (1.989, 2.019, 0.6756), (0.7041, 2.019, 0.6756), (0.7041, 2.019, 0.7322), (1.989, 1.586, 0.7323), (1.989, 1.586, 0.6756), (1.989, 1.524, 0.6756), (0.7041, 1.586, 0.6756), (0.7041, 1.524, 0.6756), (0.7041, 1.586, 0.7323), (1.989, 1.524, 0.01392), (1.989, 1.586, 0.01392), (0.7041, 1.524, 0.01392), (0.7041, 1.586, 0.01392), (1.989, 1.528, 0.6973), (0.7041, 1.542, 0.7157), (0.7041, 1.528, 0.6973), (1.989, 1.542, 0.7157), (0.7041, 1.562, 0.7279), (1.989, 1.562, 0.7279), (-0.6109, 1.968, 2.431), (-0.6109, 1.968, 0.723), (-1.868, 1.968, 2.431), (-1.868, 1.968, 0.723)], [], [(5, 4, 0, 1), (7, 6, 3, 2), (6, 5, 1, 3), (1, 0, 2, 3), (10, 8, 9, 11), (15, 14, 12, 13), (8, 10, 15, 13), (9, 8, 13, 12), (9, 12, 14, 11), (21, 20, 24, 25), (20, 23, 26, 24), (23, 22, 27, 26), (22, 21, 25, 27), (19, 17, 29, 31), (16, 17, 25, 24), (18, 16, 24, 26), (19, 18, 26, 27), (17, 19, 27, 25), (16, 18, 30, 28), (18, 19, 31, 30), (17, 16, 28, 29), (32, 34, 92, 94, 95, 96, 97, 93, 80, 82, 83, 84, 85, 81), (87, 80, 93, 98), (34, 35, 99, 92), (35, 33, 86, 88, 89, 90, 91, 87, 98, 100, 101, 102, 103, 99), (37, 36, 105, 110), (36, 38, 116, 118, 119, 120, 121, 117, 104, 106, 107, 108, 109, 105), (111, 104, 117, 122), (38, 39, 123, 116), (39, 37, 110, 112, 113, 114, 115, 111, 122, 124, 125, 126, 127, 123), (41, 40, 129, 134), (40, 42, 140, 142, 143, 144, 145, 141, 128, 130, 131, 132, 133, 129), (135, 128, 141, 146), (42, 43, 147, 140), (43, 41, 134, 136, 137, 138, 139, 135, 146, 148, 149, 150, 151, 147), (56, 58, 171, 156), (45, 44, 152, 153), (60, 57, 158, 166), (44, 46, 51, 56), (47, 45, 49, 50), (50, 55, 165, 159), (57, 48, 53, 52), (50, 49, 54, 55), (44, 56, 156, 152), (48, 57, 60, 61), (61, 60, 59, 62), (62, 59, 58, 63), (63, 58, 56, 51), (58, 59, 169, 171), (69, 68, 72, 73), (68, 71, 74, 72), (71, 70, 75, 74), (70, 69, 73, 75), (67, 65, 77, 79), (64, 65, 73, 72), (66, 64, 72, 74), (67, 66, 74, 75), (65, 67, 75, 73), (77, 76, 78, 79), (64, 66, 78, 76), (66, 67, 79, 78), (65, 64, 76, 77), (80, 87, 91, 82), (82, 91, 90, 83), (83, 90, 89, 84), (84, 89, 88, 85), (85, 88, 86, 81), (98, 93, 97, 100), (100, 97, 96, 101), (101, 96, 95, 102), (102, 95, 94, 103), (103, 94, 92, 99), (104, 111, 115, 106), (106, 115, 114, 107), (107, 114, 113, 108), (108, 113, 112, 109), (109, 112, 110, 105), (122, 117, 121, 124), (124, 121, 120, 125), (125, 120, 119, 126), (126, 119, 118, 127), (127, 118, 116, 123), (128, 135, 139, 130), (130, 139, 138, 131), (131, 138, 137, 132), (132, 137, 136, 133), (133, 136, 134, 129), (146, 141, 145, 148), (148, 145, 144, 149), (149, 144, 143, 150), (150, 143, 142, 151), (151, 142, 140, 147), (33, 32, 81, 86), (157, 158, 162, 163), (161, 159, 160, 168, 167, 170), (155, 154, 159, 161), (153, 152, 156, 157), (160, 159, 165, 164), (157, 156, 171, 169, 166, 158), (49, 45, 153, 157), (52, 54, 163, 162), (57, 52, 162, 158), (47, 50, 159, 154), (61, 62, 167, 168), (46, 47, 154, 155), (55, 53, 164, 165), (48, 61, 168, 160), (59, 60, 166, 169), (63, 51, 161, 170), (54, 49, 157, 163), (51, 46, 155, 161), (62, 63, 170, 167), (53, 48, 160, 164), (173, 172, 174, 175)])
me_comunidad_hispana_creadores_3_002.polygons.foreach_set('use_smooth', [1, 1, 1, 1, 1, 1, 1, 1, 1, 1, 1, 1, 1, 1, 1, 1, 1, 1, 1, 1, 1, 1, 1, 1, 1, 1, 1, 1, 1, 1, 1, 1, 1, 1, 1, 1, 0, 1, 1, 1, 1, 1, 1, 1, 1, 1, 1, 1, 1, 1, 1, 1, 1, 1, 1, 1, 1, 1, 1, 1, 1, 1, 1, 1, 1, 1, 1, 1, 1, 1, 1, 1, 1, 1, 1, 1, 1, 1, 1, 1, 1, 1, 1, 1, 1, 1, 1, 1, 1, 1, 1, 1, 1, 1, 1, 1, 1, 1, 1, 1, 0, 1, 1, 1, 0, 0, 1, 1, 1, 1, 1, 1, 1, 1])
_uv = me_comunidad_hispana_creadores_3_002.uv_layers.new(name='UVMap')
_uv.uv.foreach_set('vector', [0.9331, 0.2687, 0.6923, 0.2687, 0.6923, 0.2645, 0.9331, 0.2645, 0.6923, 0.007065, 0.9331, 0.007065, 0.9331, 0.01127, 0.6923, 0.01127, 0.9375, 0.01125, 0.9375, 0.2645, 0.9331, 0.2645, 0.9331, 0.01127, 0.9331, 0.2645, 0.6923, 0.2645, 0.6923, 0.01127, 0.9331, 0.01127, 0.933, 0.2753, 0.933, 0.507, 0.6785, 0.507, 0.6785, 0.2753, 0.933, 0.7432, 0.6786, 0.7432, 0.6786, 0.5114, 0.933, 0.5114, 0.933, 0.507, 0.933, 0.2753, 0.937, 0.2752, 0.937, 0.507, 0.6785, 0.507, 0.933, 0.507, 0.933, 0.5114, 0.6786, 0.5114, 0.6785, 0.507, 0.6745, 0.507, 0.6745, 0.2752, 0.6785, 0.2753, 0.9652, 0.4947, 0.9652, 0.6083, 0.9697, 0.6083, 0.9697, 0.4947, 0.9398, 0.4947, 0.9398, 0.5803, 0.9443, 0.5803, 0.9443, 0.4947, 0.9781, 0.4938, 0.9781, 0.6073, 0.9827, 0.6073, 0.9827, 0.4938, 0.9524, 0.4947, 0.9524, 0.5804, 0.957, 0.5804, 0.957, 0.4947, 0.9609, 0.4987, 0.9609, 0.5765, 0.9642, 0.5765, 0.9642, 0.4987, 0.9737, 0.6044, 0.9737, 0.4987, 0.9697, 0.4947, 0.9697, 0.6083, 0.9482, 0.5764, 0.9482, 0.4986, 0.9443, 0.4947, 0.9443, 0.5803, 0.9866, 0.6034, 0.9866, 0.4977, 0.9827, 0.4938, 0.9827, 0.6073, 0.9609, 0.5765, 0.9609, 0.4987, 0.957, 0.4947, 0.957, 0.5804, 0.9482, 0.4986, 0.9482, 0.5764, 0.9515, 0.5764, 0.9515, 0.4986, 0.9866, 0.4977, 0.9866, 0.6034, 0.9898, 0.6034, 0.9898, 0.4977, 0.9737, 0.4987, 0.9737, 0.6044, 0.9769, 0.6044, 0.9769, 0.4987, 0.9553, 0.6694, 0.9553, 0.7417, 0.9511, 0.7417, 0.9497, 0.7415, 0.9484, 0.7408, 0.9473, 0.7398, 0.9465, 0.7385, 0.9464, 0.737, 0.9464, 0.674, 0.9465, 0.6726, 0.9473, 0.6713, 0.9484, 0.6703, 0.9497, 0.6696, 0.9511, 0.6694, 0.9431, 0.674, 0.9464, 0.674, 0.9464, 0.737, 0.9431, 0.737, 0.9464, 0.7485, 0.9431, 0.7485, 0.9431, 0.7443, 0.9464, 0.7443, 0.9343, 0.7417, 0.9343, 0.6694, 0.9385, 0.6694, 0.9399, 0.6696, 0.9412, 0.6703, 0.9422, 0.6713, 0.943, 0.6726, 0.9431, 0.674, 0.9431, 0.737, 0.943, 0.7385, 0.9422, 0.7398, 0.9412, 0.7408, 0.9399, 0.7415, 0.9385, 0.7417, 0.9651, 0.6621, 0.9684, 0.6621, 0.9684, 0.6663, 0.9651, 0.6663, 0.9773, 0.6689, 0.9773, 0.7412, 0.9731, 0.7412, 0.9716, 0.741, 0.9703, 0.7404, 0.9693, 0.7393, 0.9685, 0.738, 0.9684, 0.7366, 0.9684, 0.6736, 0.9685, 0.6721, 0.9693, 0.6708, 0.9703, 0.6698, 0.9716, 0.6691, 0.9731, 0.6689, 0.9651, 0.6736, 0.9684, 0.6736, 0.9684, 0.7366, 0.9651, 0.7366, 0.9684, 0.7481, 0.9651, 0.7481, 0.9651, 0.7439, 0.9684, 0.7439, 0.9562, 0.7412, 0.9562, 0.6689, 0.9604, 0.6689, 0.9619, 0.6691, 0.9632, 0.6698, 0.9642, 0.6708, 0.965, 0.6721, 0.9651, 0.6736, 0.9651, 0.7366, 0.965, 0.738, 0.9642, 0.7393, 0.9632, 0.7404, 0.9619, 0.741, 0.9604, 0.7412, 0.9871, 0.6624, 0.9904, 0.6624, 0.9904, 0.6666, 0.9871, 0.6666, 0.9992, 0.6692, 0.9992, 0.7415, 0.995, 0.7415, 0.9936, 0.7413, 0.9923, 0.7406, 0.9913, 0.7396, 0.9905, 0.7383, 0.9904, 0.7369, 0.9904, 0.6739, 0.9905, 0.6724, 0.9913, 0.6711, 0.9923, 0.6701, 0.9936, 0.6694, 0.995, 0.6692, 0.9871, 0.6739, 0.9904, 0.6739, 0.9904, 0.7369, 0.9871, 0.7369, 0.9904, 0.7484, 0.9871, 0.7484, 0.9871, 0.7442, 0.9904, 0.7442, 0.9782, 0.7415, 0.9782, 0.6692, 0.9824, 0.6692, 0.9838, 0.6694, 0.9851, 0.6701, 0.9862, 0.6711, 0.987, 0.6724, 0.9871, 0.6739, 0.9871, 0.7369, 0.987, 0.7383, 0.9862, 0.7396, 0.9851, 0.7406, 0.9838, 0.7413, 0.9824, 0.7415, 0.9478, 0.6328, 0.9468, 0.6315, 0.9476, 0.631, 0.9486, 0.6323, 0.9631, 0.6569, 0.9588, 0.658, 0.9593, 0.657, 0.962, 0.6561, 0.9458, 0.6286, 0.9458, 0.6271, 0.9467, 0.6271, 0.9467, 0.6285, 0.7565, 0.8213, 0.6783, 0.8213, 0.6783, 0.794, 0.7565, 0.794, 0.6783, 0.8248, 0.7565, 0.8248, 0.7565, 0.8513, 0.6783, 0.8513, 0.9441, 0.6283, 0.9433, 0.5893, 0.9425, 0.5905, 0.9431, 0.6286, 0.7565, 0.7883, 0.6783, 0.7883, 0.6783, 0.7464, 0.7565, 0.7464, 0.6783, 0.8513, 0.7565, 0.8513, 0.7565, 0.8913, 0.6783, 0.8913, 0.9588, 0.658, 0.9478, 0.6328, 0.9486, 0.6323, 0.9593, 0.657, 0.6783, 0.7883, 0.7565, 0.7883, 0.7565, 0.7897, 0.6783, 0.7897, 0.6783, 0.7897, 0.7565, 0.7897, 0.7565, 0.7911, 0.6783, 0.7911, 0.6783, 0.7911, 0.7565, 0.7911, 0.7565, 0.7925, 0.6783, 0.7925, 0.6783, 0.7925, 0.7565, 0.7925, 0.7565, 0.794, 0.6783, 0.794, 0.9468, 0.6315, 0.9462, 0.6301, 0.947, 0.6298, 0.9476, 0.631, 0.9931, 0.6094, 0.9931, 0.6588, 0.9883, 0.6588, 0.9883, 0.6094, 0.9841, 0.01191, 0.9841, 0.2575, 0.9794, 0.2575, 0.9794, 0.01191, 0.9785, 0.61, 0.9785, 0.6594, 0.9736, 0.6594, 0.9736, 0.61, 0.9657, 0.01191, 0.9657, 0.2575, 0.961, 0.2575, 0.961, 0.01191, 0.9568, 0.01613, 0.9568, 0.2535, 0.9526, 0.2535, 0.9526, 0.01614, 0.9841, 0.6546, 0.9841, 0.6135, 0.9883, 0.6094, 0.9883, 0.6588, 0.9752, 0.2535, 0.9752, 0.01613, 0.9794, 0.01191, 0.9794, 0.2575, 0.9694, 0.6552, 0.9694, 0.6142, 0.9736, 0.61, 0.9736, 0.6594, 0.9568, 0.2535, 0.9568, 0.01613, 0.961, 0.01191, 0.961, 0.2575, 0.9474, 0.2608, 0.9859, 0.2608, 0.9859, 0.4926, 0.9474, 0.4926, 0.9752, 0.01613, 0.9752, 0.2535, 0.9711, 0.2535, 0.9711, 0.01614, 0.9694, 0.6142, 0.9694, 0.6552, 0.966, 0.6552, 0.966, 0.6142, 0.9841, 0.6135, 0.9841, 0.6546, 0.9806, 0.6546, 0.9806, 0.6135, 0.9464, 0.674, 0.9431, 0.674, 0.943, 0.6726, 0.9465, 0.6726, 0.9465, 0.6726, 0.943, 0.6726, 0.9431, 0.6711, 0.9464, 0.6711, 0.9464, 0.6711, 0.9431, 0.6711, 0.9431, 0.6697, 0.9464, 0.6697, 0.9464, 0.6697, 0.9431, 0.6697, 0.9431, 0.6682, 0.9464, 0.6682, 0.9464, 0.6682, 0.9431, 0.6682, 0.9431, 0.6667, 0.9464, 0.6667, 0.9431, 0.737, 0.9464, 0.737, 0.9465, 0.7385, 0.943, 0.7385, 0.943, 0.7385, 0.9465, 0.7385, 0.9464, 0.74, 0.9431, 0.74, 0.9431, 0.74, 0.9464, 0.74, 0.9464, 0.7414, 0.9431, 0.7414, 0.9431, 0.7414, 0.9464, 0.7414, 0.9464, 0.7429, 0.9431, 0.7429, 0.9431, 0.7429, 0.9464, 0.7429, 0.9464, 0.7443, 0.9431, 0.7443, 0.9684, 0.6736, 0.9651, 0.6736, 0.965, 0.6721, 0.9685, 0.6721, 0.9685, 0.6721, 0.965, 0.6721, 0.9651, 0.6707, 0.9684, 0.6707, 0.9684, 0.6707, 0.9651, 0.6707, 0.9651, 0.6692, 0.9684, 0.6692, 0.9684, 0.6692, 0.9651, 0.6692, 0.9651, 0.6677, 0.9684, 0.6677, 0.9684, 0.6677, 0.9651, 0.6677, 0.9651, 0.6663, 0.9684, 0.6663, 0.9651, 0.7366, 0.9684, 0.7366, 0.9685, 0.738, 0.965, 0.738, 0.965, 0.738, 0.9685, 0.738, 0.9684, 0.7395, 0.9651, 0.7395, 0.9651, 0.7395, 0.9684, 0.7395, 0.9684, 0.741, 0.9651, 0.741, 0.9651, 0.741, 0.9684, 0.741, 0.9684, 0.7424, 0.9651, 0.7424, 0.9651, 0.7424, 0.9684, 0.7424, 0.9684, 0.7439, 0.9651, 0.7439, 0.9904, 0.6739, 0.9871, 0.6739, 0.987, 0.6724, 0.9905, 0.6724, 0.9905, 0.6724, 0.987, 0.6724, 0.9871, 0.6709, 0.9904, 0.6709, 0.9904, 0.6709, 0.9871, 0.6709, 0.9871, 0.6695, 0.9904, 0.6695, 0.9904, 0.6695, 0.9871, 0.6695, 0.9871, 0.668, 0.9904, 0.668, 0.9904, 0.668, 0.9871, 0.668, 0.9871, 0.6666, 0.9904, 0.6666, 0.9871, 0.7369, 0.9904, 0.7369, 0.9905, 0.7383, 0.987, 0.7383, 0.987, 0.7383, 0.9905, 0.7383, 0.9904, 0.7398, 0.9871, 0.7398, 0.9871, 0.7398, 0.9904, 0.7398, 0.9904, 0.7412, 0.9871, 0.7412, 0.9871, 0.7412, 0.9904, 0.7412, 0.9904, 0.7427, 0.9871, 0.7427, 0.9871, 0.7427, 0.9904, 0.7427, 0.9904, 0.7442, 0.9871, 0.7442, 0.9431, 0.6626, 0.9464, 0.6626, 0.9464, 0.6667, 0.9431, 0.6667, 0.9517, 0.6286, 0.9467, 0.6271, 0.9479, 0.5902, 0.9511, 0.5904, 0.94, 0.6323, 0.9431, 0.6286, 0.9381, 0.6271, 0.9381, 0.6285, 0.9384, 0.6298, 0.939, 0.6311, 0.9507, 0.657, 0.9535, 0.6561, 0.9431, 0.6286, 0.94, 0.6323, 0.962, 0.6561, 0.9593, 0.657, 0.9486, 0.6323, 0.9517, 0.6286, 0.9381, 0.6271, 0.9431, 0.6286, 0.9425, 0.5905, 0.9393, 0.5903, 0.9517, 0.6286, 0.9486, 0.6323, 0.9476, 0.631, 0.947, 0.6298, 0.9467, 0.6285, 0.9467, 0.6271, 0.9527, 0.6283, 0.9631, 0.6569, 0.962, 0.6561, 0.9517, 0.6286, 0.9471, 0.5893, 0.9518, 0.5893, 0.9511, 0.5904, 0.9479, 0.5902, 0.9458, 0.6271, 0.9471, 0.5893, 0.9479, 0.5902, 0.9467, 0.6271, 0.9545, 0.6569, 0.9441, 0.6283, 0.9431, 0.6286, 0.9535, 0.6561, 0.9372, 0.6286, 0.9376, 0.6301, 0.9384, 0.6298, 0.9381, 0.6285, 0.9502, 0.6581, 0.9545, 0.6569, 0.9535, 0.6561, 0.9507, 0.657, 0.9433, 0.5893, 0.9385, 0.5894, 0.9393, 0.5903, 0.9425, 0.5905, 0.9372, 0.6271, 0.9372, 0.6286, 0.9381, 0.6285, 0.9381, 0.6271, 0.9462, 0.6301, 0.9458, 0.6286, 0.9467, 0.6285, 0.947, 0.6298, 0.9383, 0.6316, 0.9392, 0.6329, 0.94, 0.6323, 0.939, 0.6311, 0.9518, 0.5893, 0.9527, 0.6283, 0.9517, 0.6286, 0.9511, 0.5904, 0.9392, 0.6329, 0.9502, 0.6581, 0.9507, 0.657, 0.94, 0.6323, 0.9376, 0.6301, 0.9383, 0.6316, 0.939, 0.6311, 0.9384, 0.6298, 0.9385, 0.5894, 0.9372, 0.6271, 0.9381, 0.6271, 0.9393, 0.5903, 0.6717, 0.0001782, 0.6717, 0.9995, 0.0001225, 0.9995, 0.0001225, 0.0001782])
me_comunidad_hispana_creadores_3_002.materials.append(mat_booth)
me_comunidad_hispana_creadores_3_002.use_remesh_fix_poles = True
me_comunidad_hispana_creadores_3_002.use_remesh_preserve_attributes = False
me_comunidad_hispana_creadores_3_002.use_mirror_vertex_groups = False
me_comunidad_hispana_creadores_3_002.update()

# ---- objects
ob_booth_ivanovichh = bpy.data.objects.new('Booth Ivanovichh', me_comunidad_hispana_creadores_3_006)
ob_booth_generico = bpy.data.objects.new('Booth Generico', me_comunidad_hispana_creadores_3_002)

# ---- transforms, parenting, visibility, modifiers, constraints
ob_booth_ivanovichh.location = (0.0, 0.0, 0.0)
ob_booth_ivanovichh.color = (0.8, 0.8, 0.8, 1.0)
ob_booth_ivanovichh.lineart.crease_threshold = 0.0
_m = ob_booth_ivanovichh.modifiers.new('Auto Smooth', 'NODES')
_m.node_group = ng_auto_smooth
_gi = [s.identifier for s in ng_auto_smooth.interface.items_tree if s.item_type == 'SOCKET' and s.in_out == 'INPUT']
_m[_gi[1]] = 0.5236  # Angle
ob_booth_generico.location = (0.0, 0.0, 0.0)
ob_booth_generico.color = (0.8, 0.8, 0.8, 1.0)
ob_booth_generico.lineart.crease_threshold = 0.0
_m = ob_booth_generico.modifiers.new('Auto Smooth', 'NODES')
_m.node_group = ng_auto_smooth
_gi = [s.identifier for s in ng_auto_smooth.interface.items_tree if s.item_type == 'SOCKET' and s.in_out == 'INPUT']
_m[_gi[1]] = 0.5236  # Angle

# ---- collection membership
col_collection.objects.link(ob_booth_ivanovichh)
col_booth_simple.objects.link(ob_booth_generico)

# ---- scene / render settings (as saved in the file)
scene.frame_start = 1; scene.frame_end = 250; scene.frame_set(2)
scene.render.engine = 'BLENDER_EEVEE_NEXT'
scene.cycles.use_denoising = False
scene.cycles.samples = 128
scene.cycles.sampling_pattern = 'TABULATED_SOBOL'
scene.cycles.use_adaptive_sampling = False
scene.cycles.use_light_tree = False
scene.view_settings.view_transform = 'Filmic'
bpy.context.view_layer.update()

# ---- added for rendering (the .blend has no active camera and no usable light): camera, sun
cam_auto = bpy.data.cameras.new('AutoCamera')
cam_auto.lens = 50.0
cam_auto.sensor_width = 36.0
cam_auto.clip_end = 1000.0
ob_auto_camera = bpy.data.objects.new('AutoCamera', cam_auto)
scene.collection.objects.link(ob_auto_camera)
ob_auto_camera.location = (5.24293, -4.50804, 6.04015)
ob_auto_camera.rotation_euler = (1.09748, -7.21219e-08, 0.694738)
scene.camera = ob_auto_camera
light_auto_sun = bpy.data.lights.new('AutoSun', 'SUN')
light_auto_sun.energy = 3.0
light_auto_sun.angle = 0.0523599
ob_auto_sun = bpy.data.objects.new('AutoSun', light_auto_sun)
scene.collection.objects.link(ob_auto_sun)
ob_auto_sun.rotation_euler = (0.872665, 0.174533, 0.523599)
bpy.context.view_layer.update()
